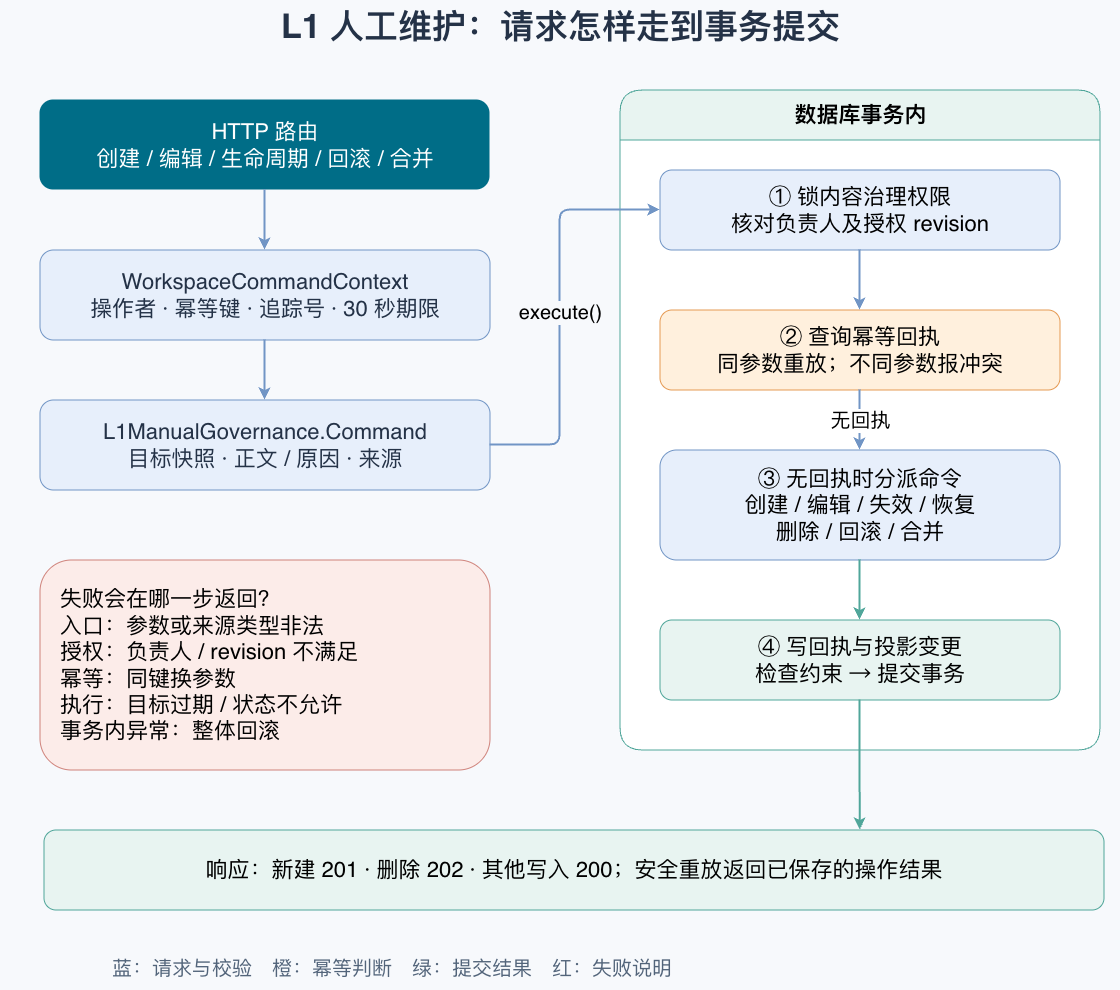

The diagram above was exported from draw.io. Its source (the exported page's mxGraphModel, read from the mxfile embedded in the PNG):
<mxGraphModel dx="1885" dy="1049" grid="1" gridSize="10" guides="1" tooltips="1" connect="1" arrows="1" fold="1" page="0" pageScale="1" pageWidth="827" pageHeight="1169" background="#F7F9FC" math="0" shadow="0">
  <root>
    <mxCell id="0" />
    <mxCell id="1" parent="0" />
    <mxCell id="title" parent="1" style="text;html=1;fontSize=34;fontStyle=1;fontColor=#243247;align=center;" value="L1 人工维护：请求怎样走到事务提交" vertex="1">
      <mxGeometry height="60" width="1120" x="30" y="20" as="geometry" />
    </mxCell>
    <mxCell id="http" parent="1" style="rounded=1;whiteSpace=wrap;html=1;fontSize=22;fillColor=#006D87;fontColor=#FFFFFF;strokeColor=none;" value="HTTP 路由&lt;br&gt;创建 / 编辑 / 生命周期 / 回滚 / 合并" vertex="1">
      <mxGeometry height="90" width="450" x="70" y="120" as="geometry" />
    </mxCell>
    <mxCell id="ctx" parent="1" style="rounded=1;whiteSpace=wrap;html=1;fontSize=22;fillColor=#E7EFFB;strokeColor=#7195C5;fontColor=#243247;" value="WorkspaceCommandContext&lt;br&gt;操作者 · 幂等键 · 追踪号 · 30 秒期限" vertex="1">
      <mxGeometry height="90" width="450" x="70" y="270" as="geometry" />
    </mxCell>
    <mxCell id="cmd" parent="1" style="rounded=1;whiteSpace=wrap;html=1;fontSize=22;fillColor=#E7EFFB;strokeColor=#7195C5;fontColor=#243247;" value="L1ManualGovernance.Command&lt;br&gt;目标快照 · 正文 / 原因 · 来源" vertex="1">
      <mxGeometry height="90" width="450" x="70" y="420" as="geometry" />
    </mxCell>
    <mxCell id="tx" parent="1" style="swimlane;html=1;fontSize=22;fontStyle=1;startSize=50;fillColor=#E8F4F1;swimlaneFillColor=#FFFFFF;strokeColor=#50A69A;rounded=1;container=1;pointerEvents=0;" value="数据库事务内" vertex="1">
      <mxGeometry height="660" width="480" x="650" y="110" as="geometry" />
    </mxCell>
    <mxCell id="auth" parent="tx" style="rounded=1;whiteSpace=wrap;html=1;fontSize=22;fillColor=#E7EFFB;strokeColor=#7195C5;" value="① 锁内容治理权限&lt;br&gt;核对负责人及授权 revision" vertex="1">
      <mxGeometry height="80" width="400" x="40" y="80" as="geometry" />
    </mxCell>
    <mxCell id="idem" parent="tx" style="rounded=1;whiteSpace=wrap;html=1;fontSize=22;fillColor=#FFF0DD;strokeColor=#E59A54;" value="② 查询幂等回执&lt;br&gt;同参数重放；不同参数报冲突" vertex="1">
      <mxGeometry height="80" width="400" x="40" y="220" as="geometry" />
    </mxCell>
    <mxCell id="dispatch" parent="tx" style="rounded=1;whiteSpace=wrap;html=1;fontSize=22;fillColor=#E7EFFB;strokeColor=#7195C5;" value="③ 无回执时分派命令&lt;br&gt;创建 / 编辑 / 失效 / 恢复&lt;br&gt;删除 / 回滚 / 合并" vertex="1">
      <mxGeometry height="110" width="400" x="40" y="360" as="geometry" />
    </mxCell>
    <mxCell id="commit" parent="tx" style="rounded=1;whiteSpace=wrap;html=1;fontSize=22;fillColor=#E8F4F1;strokeColor=#50A69A;" value="④ 写回执与投影变更&lt;br&gt;检查约束 → 提交事务" vertex="1">
      <mxGeometry height="80" width="400" x="40" y="530" as="geometry" />
    </mxCell>
    <mxCell id="error" parent="1" style="rounded=1;whiteSpace=wrap;html=1;fontSize=22;align=left;spacing=20;fillColor=#FCECE9;strokeColor=#CF827A;" value="失败会在哪一步返回？&lt;br&gt;入口：参数或来源类型非法&lt;br&gt;授权：负责人 / revision 不满足&lt;br&gt;幂等：同键换参数&lt;br&gt;执行：目标过期 / 状态不允许&lt;br&gt;事务内异常：整体回滚" vertex="1">
      <mxGeometry height="210" width="450" x="70" y="580" as="geometry" />
    </mxCell>
    <mxCell id="result" parent="1" style="rounded=1;whiteSpace=wrap;html=1;fontSize=22;fillColor=#E8F4F1;strokeColor=#50A69A;" value="响应：新建 201 · 删除 202 · 其他写入 200；安全重放返回已保存的操作结果" vertex="1">
      <mxGeometry height="80" width="1060" x="74" y="850" as="geometry" />
    </mxCell>
    <mxCell id="e1" edge="1" parent="1" source="http" style="edgeStyle=orthogonalEdgeStyle;rounded=1;orthogonalLoop=1;jettySize=auto;html=1;strokeColor=#7195C5;strokeWidth=2;exitX=.5;exitY=1;entryX=.5;entryY=0;" target="ctx">
      <mxGeometry relative="1" as="geometry" />
    </mxCell>
    <mxCell id="e2" edge="1" parent="1" source="ctx" style="edgeStyle=orthogonalEdgeStyle;rounded=1;orthogonalLoop=1;jettySize=auto;html=1;strokeColor=#7195C5;strokeWidth=2;exitX=.5;exitY=1;entryX=.5;entryY=0;" target="cmd">
      <mxGeometry relative="1" as="geometry" />
    </mxCell>
    <mxCell id="e3" edge="1" parent="1" source="cmd" style="edgeStyle=orthogonalEdgeStyle;rounded=1;orthogonalLoop=1;jettySize=auto;html=1;fontSize=20;labelBackgroundColor=#F7F9FC;strokeColor=#7195C5;strokeWidth=2;exitX=1;exitY=.5;entryX=0;entryY=.5;" target="auth" value="execute()">
      <mxGeometry relative="1" as="geometry">
        <Array as="points">
          <mxPoint x="590" y="465" />
          <mxPoint x="590" y="230" />
        </Array>
      </mxGeometry>
    </mxCell>
    <mxCell id="e4" edge="1" parent="1" source="auth" style="edgeStyle=orthogonalEdgeStyle;rounded=1;orthogonalLoop=1;jettySize=auto;html=1;strokeColor=#7195C5;strokeWidth=2;exitX=.5;exitY=1;entryX=.5;entryY=0;" target="idem">
      <mxGeometry relative="1" as="geometry" />
    </mxCell>
    <mxCell id="e5" edge="1" parent="1" source="idem" style="edgeStyle=orthogonalEdgeStyle;rounded=1;orthogonalLoop=1;jettySize=auto;html=1;fontSize=20;labelBackgroundColor=#FFFFFF;strokeColor=#7195C5;strokeWidth=2;exitX=.5;exitY=1;entryX=.5;entryY=0;" target="dispatch" value="无回执">
      <mxGeometry relative="1" as="geometry" />
    </mxCell>
    <mxCell id="e6" edge="1" parent="1" source="dispatch" style="edgeStyle=orthogonalEdgeStyle;rounded=1;orthogonalLoop=1;jettySize=auto;html=1;strokeColor=#50A69A;strokeWidth=2;exitX=.5;exitY=1;entryX=.5;entryY=0;" target="commit">
      <mxGeometry relative="1" as="geometry" />
    </mxCell>
    <mxCell id="e7" edge="1" parent="1" source="commit" style="edgeStyle=orthogonalEdgeStyle;rounded=1;orthogonalLoop=1;jettySize=auto;html=1;strokeColor=#50A69A;strokeWidth=2;exitX=.5;exitY=1;entryX=.77;entryY=0;" target="result">
      <mxGeometry relative="1" as="geometry" />
    </mxCell>
    <mxCell id="legend" parent="1" style="text;html=1;fontSize=20;fontColor=#52647A;" value="蓝：请求与校验　橙：幂等判断　绿：提交结果　红：失败说明" vertex="1">
      <mxGeometry height="40" width="930" x="140" y="970" as="geometry" />
    </mxCell>
  </root>
</mxGraphModel>